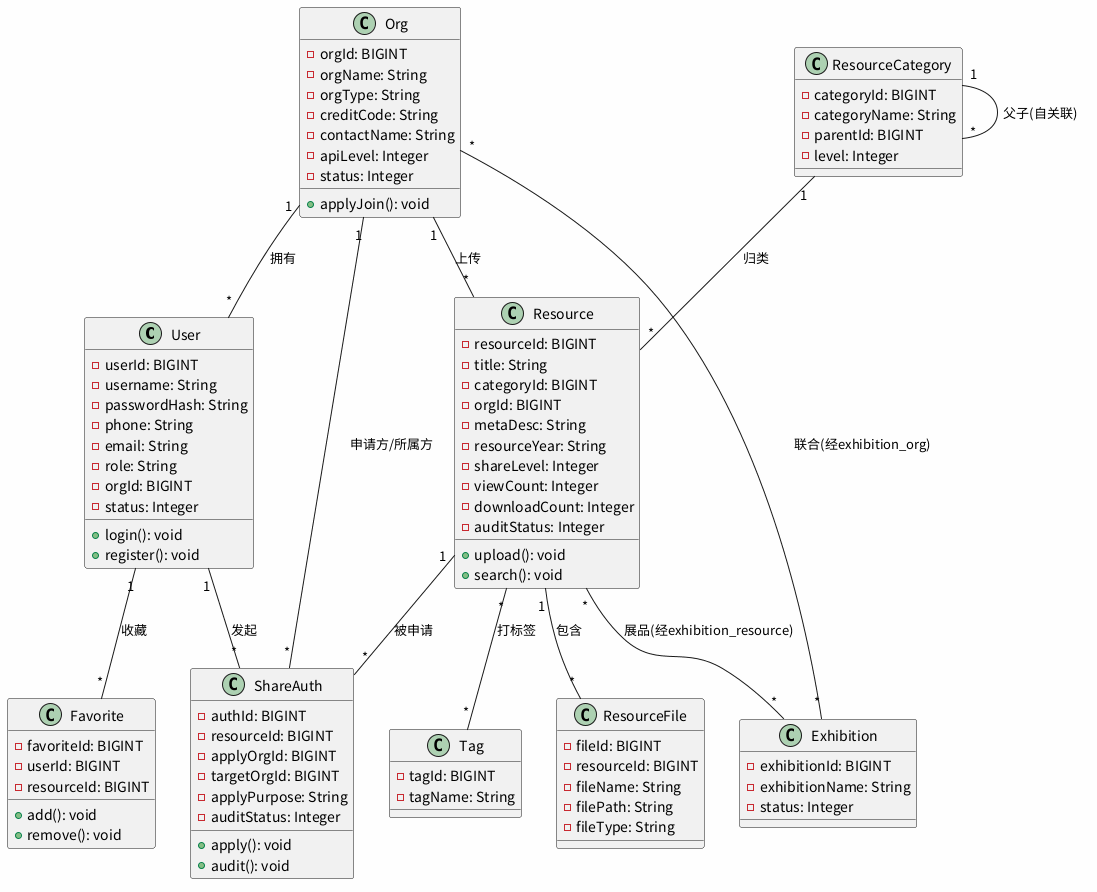

The diagram above was rendered by PlantUML. Its source (embedded in the PNG):
@startuml
skinparam backgroundColor #FEFEFE
skinparam defaultFontName "Noto Sans CJK SC"

class User {
    - userId: BIGINT
    - username: String
    - passwordHash: String
    - phone: String
    - email: String
    - role: String
    - orgId: BIGINT
    - status: Integer
    + login(): void
    + register(): void
}

class Org {
    - orgId: BIGINT
    - orgName: String
    - orgType: String
    - creditCode: String
    - contactName: String
    - apiLevel: Integer
    - status: Integer
    + applyJoin(): void
}

class Resource {
    - resourceId: BIGINT
    - title: String
    - categoryId: BIGINT
    - orgId: BIGINT
    - metaDesc: String
    - resourceYear: String
    - shareLevel: Integer
    - viewCount: Integer
    - downloadCount: Integer
    - auditStatus: Integer
    + upload(): void
    + search(): void
}

class ResourceCategory {
    - categoryId: BIGINT
    - categoryName: String
    - parentId: BIGINT
    - level: Integer
}

class Tag {
    - tagId: BIGINT
    - tagName: String
}

class ResourceFile {
    - fileId: BIGINT
    - resourceId: BIGINT
    - fileName: String
    - filePath: String
    - fileType: String
}

class ShareAuth {
    - authId: BIGINT
    - resourceId: BIGINT
    - applyOrgId: BIGINT
    - targetOrgId: BIGINT
    - applyPurpose: String
    - auditStatus: Integer
    + apply(): void
    + audit(): void
}

class Exhibition {
    - exhibitionId: BIGINT
    - exhibitionName: String
    - status: Integer
}

class Favorite {
    - favoriteId: BIGINT
    - userId: BIGINT
    - resourceId: BIGINT
    + add(): void
    + remove(): void
}

Org "1" -- "*" User : 拥有
Org "1" -- "*" Resource : 上传
ResourceCategory "1" -- "*" Resource : 归类
ResourceCategory "1" -- "*" ResourceCategory : 父子(自关联)
Resource "1" -- "*" ResourceFile : 包含
Resource "*" -- "*" Tag : 打标签
Resource "1" -- "*" ShareAuth : 被申请
Org "1" -- "*" ShareAuth : 申请方/所属方
User "1" -- "*" ShareAuth : 发起
Org "*" -- "*" Exhibition : 联合(经exhibition_org)
Resource "*" -- "*" Exhibition : 展品(经exhibition_resource)
User "1" -- "*" Favorite : 收藏

@enduml